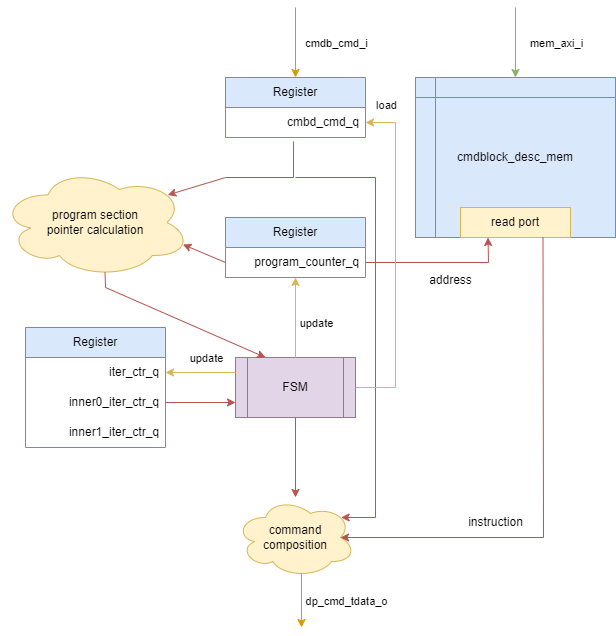

The diagram above was exported from draw.io. Its source (the exported page's mxGraphModel, read from the mxfile embedded in the PNG):
<mxGraphModel dx="2954" dy="1196" grid="1" gridSize="10" guides="1" tooltips="1" connect="1" arrows="1" fold="1" page="1" pageScale="1" pageWidth="827" pageHeight="1169" math="0" shadow="0">
  <root>
    <mxCell id="0" />
    <mxCell id="1" parent="0" />
    <mxCell id="H0Fz4h-i5a_lrvNobBMg-1" value="FSM" style="shape=process;whiteSpace=wrap;html=1;backgroundOutline=1;fillColor=#e1d5e7;strokeColor=#9673a6;" vertex="1" parent="1">
      <mxGeometry x="350" y="490" width="120" height="60" as="geometry" />
    </mxCell>
    <mxCell id="H0Fz4h-i5a_lrvNobBMg-2" value="cmdblock_desc_mem" style="shape=internalStorage;whiteSpace=wrap;html=1;backgroundOutline=1;fillColor=#dae8fc;strokeColor=#6c8ebf;" vertex="1" parent="1">
      <mxGeometry x="530" y="210" width="200" height="160" as="geometry" />
    </mxCell>
    <mxCell id="H0Fz4h-i5a_lrvNobBMg-8" value="Register" style="swimlane;fontStyle=0;childLayout=stackLayout;horizontal=1;startSize=30;horizontalStack=0;resizeParent=1;resizeParentMax=0;resizeLast=0;collapsible=1;marginBottom=0;whiteSpace=wrap;html=1;fillColor=#dae8fc;strokeColor=#6c8ebf;" vertex="1" parent="1">
      <mxGeometry x="140" y="460" width="140" height="120" as="geometry" />
    </mxCell>
    <mxCell id="H0Fz4h-i5a_lrvNobBMg-9" value="iter_ctr_q" style="text;strokeColor=none;fillColor=none;align=right;verticalAlign=middle;spacingLeft=4;spacingRight=4;overflow=hidden;points=[[0,0.5],[1,0.5]];portConstraint=eastwest;rotatable=0;whiteSpace=wrap;html=1;" vertex="1" parent="H0Fz4h-i5a_lrvNobBMg-8">
      <mxGeometry y="30" width="140" height="30" as="geometry" />
    </mxCell>
    <mxCell id="H0Fz4h-i5a_lrvNobBMg-10" value="inner0_iter_ctr_q" style="text;strokeColor=none;fillColor=none;align=right;verticalAlign=middle;spacingLeft=4;spacingRight=4;overflow=hidden;points=[[0,0.5],[1,0.5]];portConstraint=eastwest;rotatable=0;whiteSpace=wrap;html=1;" vertex="1" parent="H0Fz4h-i5a_lrvNobBMg-8">
      <mxGeometry y="60" width="140" height="30" as="geometry" />
    </mxCell>
    <mxCell id="H0Fz4h-i5a_lrvNobBMg-11" value="inner1_iter_ctr_q" style="text;strokeColor=none;fillColor=none;align=right;verticalAlign=middle;spacingLeft=4;spacingRight=4;overflow=hidden;points=[[0,0.5],[1,0.5]];portConstraint=eastwest;rotatable=0;whiteSpace=wrap;html=1;" vertex="1" parent="H0Fz4h-i5a_lrvNobBMg-8">
      <mxGeometry y="90" width="140" height="30" as="geometry" />
    </mxCell>
    <mxCell id="H0Fz4h-i5a_lrvNobBMg-20" value="Register" style="swimlane;fontStyle=0;childLayout=stackLayout;horizontal=1;startSize=30;horizontalStack=0;resizeParent=1;resizeParentMax=0;resizeLast=0;collapsible=1;marginBottom=0;whiteSpace=wrap;html=1;fillColor=#dae8fc;strokeColor=#6c8ebf;" vertex="1" parent="1">
      <mxGeometry x="340" y="210" width="140" height="60" as="geometry">
        <mxRectangle x="340" y="170" width="90" height="30" as="alternateBounds" />
      </mxGeometry>
    </mxCell>
    <mxCell id="H0Fz4h-i5a_lrvNobBMg-21" value="cmbd_cmd_q" style="text;strokeColor=none;fillColor=none;align=right;verticalAlign=middle;spacingLeft=4;spacingRight=4;overflow=hidden;points=[[0,0.5],[1,0.5]];portConstraint=eastwest;rotatable=0;whiteSpace=wrap;html=1;" vertex="1" parent="H0Fz4h-i5a_lrvNobBMg-20">
      <mxGeometry y="30" width="140" height="30" as="geometry" />
    </mxCell>
    <mxCell id="H0Fz4h-i5a_lrvNobBMg-24" value="program section&lt;br&gt;pointer calculation" style="ellipse;shape=cloud;whiteSpace=wrap;html=1;fillColor=#fff2cc;strokeColor=#d6b656;" vertex="1" parent="1">
      <mxGeometry x="115" y="300" width="190" height="110" as="geometry" />
    </mxCell>
    <mxCell id="H0Fz4h-i5a_lrvNobBMg-25" value="command composition" style="ellipse;shape=cloud;whiteSpace=wrap;html=1;fillColor=#fff2cc;strokeColor=#d6b656;" vertex="1" parent="1">
      <mxGeometry x="350" y="630" width="120" height="80" as="geometry" />
    </mxCell>
    <mxCell id="H0Fz4h-i5a_lrvNobBMg-26" value="read port" style="rounded=0;whiteSpace=wrap;html=1;fillColor=#fff2cc;strokeColor=#d6b656;" vertex="1" parent="1">
      <mxGeometry x="575" y="340" width="110" height="30" as="geometry" />
    </mxCell>
    <mxCell id="H0Fz4h-i5a_lrvNobBMg-28" value="" style="endArrow=classic;html=1;rounded=0;exitX=0.486;exitY=1.133;exitDx=0;exitDy=0;exitPerimeter=0;entryX=0.88;entryY=0.25;entryDx=0;entryDy=0;entryPerimeter=0;fillColor=#f8cecc;strokeColor=#b85450;" edge="1" parent="1" source="H0Fz4h-i5a_lrvNobBMg-21" target="H0Fz4h-i5a_lrvNobBMg-24">
      <mxGeometry width="50" height="50" relative="1" as="geometry">
        <mxPoint x="390" y="430" as="sourcePoint" />
        <mxPoint x="450" y="270" as="targetPoint" />
        <Array as="points">
          <mxPoint x="408" y="310" />
          <mxPoint x="340" y="310" />
        </Array>
      </mxGeometry>
    </mxCell>
    <mxCell id="H0Fz4h-i5a_lrvNobBMg-29" value="" style="endArrow=classic;html=1;rounded=0;entryX=0.88;entryY=0.25;entryDx=0;entryDy=0;entryPerimeter=0;fillColor=#f8cecc;strokeColor=#b85450;" edge="1" parent="1" target="H0Fz4h-i5a_lrvNobBMg-25">
      <mxGeometry width="50" height="50" relative="1" as="geometry">
        <mxPoint x="410" y="310" as="sourcePoint" />
        <mxPoint x="440" y="380" as="targetPoint" />
        <Array as="points">
          <mxPoint x="490" y="310" />
          <mxPoint x="490" y="650" />
        </Array>
      </mxGeometry>
    </mxCell>
    <mxCell id="H0Fz4h-i5a_lrvNobBMg-35" value="Register" style="swimlane;fontStyle=0;childLayout=stackLayout;horizontal=1;startSize=30;horizontalStack=0;resizeParent=1;resizeParentMax=0;resizeLast=0;collapsible=1;marginBottom=0;whiteSpace=wrap;html=1;fillColor=#dae8fc;strokeColor=#6c8ebf;" vertex="1" parent="1">
      <mxGeometry x="340" y="350" width="140" height="60" as="geometry" />
    </mxCell>
    <mxCell id="H0Fz4h-i5a_lrvNobBMg-36" value="program_counter_q" style="text;strokeColor=none;fillColor=none;align=right;verticalAlign=middle;spacingLeft=4;spacingRight=4;overflow=hidden;points=[[0,0.5],[1,0.5]];portConstraint=eastwest;rotatable=0;whiteSpace=wrap;html=1;" vertex="1" parent="H0Fz4h-i5a_lrvNobBMg-35">
      <mxGeometry y="30" width="140" height="30" as="geometry" />
    </mxCell>
    <mxCell id="H0Fz4h-i5a_lrvNobBMg-39" value="" style="endArrow=classic;html=1;rounded=0;exitX=0.5;exitY=0;exitDx=0;exitDy=0;entryX=0.5;entryY=1;entryDx=0;entryDy=0;fillColor=#fff2cc;strokeColor=#d6b656;" edge="1" parent="1" source="H0Fz4h-i5a_lrvNobBMg-1" target="H0Fz4h-i5a_lrvNobBMg-35">
      <mxGeometry relative="1" as="geometry">
        <mxPoint x="340" y="410" as="sourcePoint" />
        <mxPoint x="400" y="410" as="targetPoint" />
      </mxGeometry>
    </mxCell>
    <mxCell id="H0Fz4h-i5a_lrvNobBMg-40" value="update" style="edgeLabel;resizable=0;html=1;align=center;verticalAlign=middle;" connectable="0" vertex="1" parent="H0Fz4h-i5a_lrvNobBMg-39">
      <mxGeometry relative="1" as="geometry">
        <mxPoint x="20" y="5" as="offset" />
      </mxGeometry>
    </mxCell>
    <mxCell id="H0Fz4h-i5a_lrvNobBMg-43" value="" style="endArrow=classic;html=1;rounded=0;exitX=0;exitY=0.25;exitDx=0;exitDy=0;entryX=1;entryY=0.5;entryDx=0;entryDy=0;fillColor=#fff2cc;strokeColor=#d6b656;" edge="1" parent="1" source="H0Fz4h-i5a_lrvNobBMg-1" target="H0Fz4h-i5a_lrvNobBMg-9">
      <mxGeometry relative="1" as="geometry">
        <mxPoint x="450" y="460" as="sourcePoint" />
        <mxPoint x="550" y="460" as="targetPoint" />
      </mxGeometry>
    </mxCell>
    <mxCell id="H0Fz4h-i5a_lrvNobBMg-44" value="update" style="edgeLabel;resizable=0;html=1;align=center;verticalAlign=middle;" connectable="0" vertex="1" parent="H0Fz4h-i5a_lrvNobBMg-43">
      <mxGeometry relative="1" as="geometry">
        <mxPoint x="5" y="-15" as="offset" />
      </mxGeometry>
    </mxCell>
    <mxCell id="H0Fz4h-i5a_lrvNobBMg-45" value="" style="endArrow=classic;html=1;rounded=0;exitX=1;exitY=0.5;exitDx=0;exitDy=0;entryX=0;entryY=0.75;entryDx=0;entryDy=0;fillColor=#f8cecc;strokeColor=#b85450;" edge="1" parent="1" source="H0Fz4h-i5a_lrvNobBMg-10" target="H0Fz4h-i5a_lrvNobBMg-1">
      <mxGeometry relative="1" as="geometry">
        <mxPoint x="450" y="460" as="sourcePoint" />
        <mxPoint x="550" y="460" as="targetPoint" />
      </mxGeometry>
    </mxCell>
    <mxCell id="H0Fz4h-i5a_lrvNobBMg-48" value="" style="endArrow=classic;html=1;rounded=0;exitX=0.55;exitY=0.95;exitDx=0;exitDy=0;exitPerimeter=0;entryX=0.25;entryY=0;entryDx=0;entryDy=0;fillColor=#f8cecc;strokeColor=#b85450;" edge="1" parent="1" source="H0Fz4h-i5a_lrvNobBMg-24" target="H0Fz4h-i5a_lrvNobBMg-1">
      <mxGeometry relative="1" as="geometry">
        <mxPoint x="450" y="460" as="sourcePoint" />
        <mxPoint x="550" y="460" as="targetPoint" />
        <Array as="points">
          <mxPoint x="220" y="420" />
        </Array>
      </mxGeometry>
    </mxCell>
    <mxCell id="H0Fz4h-i5a_lrvNobBMg-50" value="" style="endArrow=classic;html=1;rounded=0;exitX=0;exitY=0.5;exitDx=0;exitDy=0;entryX=0.96;entryY=0.7;entryDx=0;entryDy=0;entryPerimeter=0;fillColor=#f8cecc;strokeColor=#b85450;" edge="1" parent="1" source="H0Fz4h-i5a_lrvNobBMg-36" target="H0Fz4h-i5a_lrvNobBMg-24">
      <mxGeometry width="50" height="50" relative="1" as="geometry">
        <mxPoint x="480" y="490" as="sourcePoint" />
        <mxPoint x="530" y="440" as="targetPoint" />
      </mxGeometry>
    </mxCell>
    <mxCell id="H0Fz4h-i5a_lrvNobBMg-51" value="" style="endArrow=classic;html=1;rounded=0;exitX=0.5;exitY=1;exitDx=0;exitDy=0;fillColor=#f8cecc;strokeColor=#b85450;" edge="1" parent="1" source="H0Fz4h-i5a_lrvNobBMg-1" target="H0Fz4h-i5a_lrvNobBMg-25">
      <mxGeometry width="50" height="50" relative="1" as="geometry">
        <mxPoint x="480" y="490" as="sourcePoint" />
        <mxPoint x="530" y="440" as="targetPoint" />
      </mxGeometry>
    </mxCell>
    <mxCell id="H0Fz4h-i5a_lrvNobBMg-52" value="" style="endArrow=classic;html=1;rounded=0;exitX=1;exitY=0.5;exitDx=0;exitDy=0;entryX=0.25;entryY=1;entryDx=0;entryDy=0;fillColor=#f8cecc;strokeColor=#b85450;" edge="1" parent="1" source="H0Fz4h-i5a_lrvNobBMg-36" target="H0Fz4h-i5a_lrvNobBMg-26">
      <mxGeometry width="50" height="50" relative="1" as="geometry">
        <mxPoint x="480" y="490" as="sourcePoint" />
        <mxPoint x="530" y="440" as="targetPoint" />
        <Array as="points">
          <mxPoint x="603" y="395" />
        </Array>
      </mxGeometry>
    </mxCell>
    <mxCell id="H0Fz4h-i5a_lrvNobBMg-53" value="" style="endArrow=classic;html=1;rounded=0;exitX=0.75;exitY=1;exitDx=0;exitDy=0;entryX=0.875;entryY=0.5;entryDx=0;entryDy=0;entryPerimeter=0;fillColor=#f8cecc;strokeColor=#b85450;" edge="1" parent="1" source="H0Fz4h-i5a_lrvNobBMg-26" target="H0Fz4h-i5a_lrvNobBMg-25">
      <mxGeometry width="50" height="50" relative="1" as="geometry">
        <mxPoint x="480" y="490" as="sourcePoint" />
        <mxPoint x="530" y="440" as="targetPoint" />
        <Array as="points">
          <mxPoint x="658" y="670" />
        </Array>
      </mxGeometry>
    </mxCell>
    <mxCell id="H0Fz4h-i5a_lrvNobBMg-54" value="instruction" style="text;html=1;align=center;verticalAlign=middle;resizable=0;points=[];autosize=1;strokeColor=none;fillColor=none;" vertex="1" parent="1">
      <mxGeometry x="570" y="640" width="80" height="30" as="geometry" />
    </mxCell>
    <mxCell id="H0Fz4h-i5a_lrvNobBMg-55" value="" style="endArrow=classic;html=1;rounded=0;exitX=0.55;exitY=0.95;exitDx=0;exitDy=0;exitPerimeter=0;fillColor=#ffe6cc;strokeColor=#d79b00;" edge="1" parent="1" source="H0Fz4h-i5a_lrvNobBMg-25">
      <mxGeometry relative="1" as="geometry">
        <mxPoint x="510" y="460" as="sourcePoint" />
        <mxPoint x="416" y="760" as="targetPoint" />
      </mxGeometry>
    </mxCell>
    <mxCell id="H0Fz4h-i5a_lrvNobBMg-56" value="dp_cmd_tdata_o" style="edgeLabel;resizable=0;html=1;align=center;verticalAlign=middle;" connectable="0" vertex="1" parent="H0Fz4h-i5a_lrvNobBMg-55">
      <mxGeometry relative="1" as="geometry">
        <mxPoint x="44" as="offset" />
      </mxGeometry>
    </mxCell>
    <mxCell id="H0Fz4h-i5a_lrvNobBMg-57" value="" style="endArrow=classic;html=1;rounded=0;exitX=1;exitY=0.5;exitDx=0;exitDy=0;entryX=1;entryY=0.5;entryDx=0;entryDy=0;fillColor=#fff2cc;strokeColor=#d6b656;" edge="1" parent="1" source="H0Fz4h-i5a_lrvNobBMg-1" target="H0Fz4h-i5a_lrvNobBMg-21">
      <mxGeometry relative="1" as="geometry">
        <mxPoint x="600" y="460" as="sourcePoint" />
        <mxPoint x="700" y="460" as="targetPoint" />
        <Array as="points">
          <mxPoint x="510" y="520" />
          <mxPoint x="510" y="255" />
        </Array>
      </mxGeometry>
    </mxCell>
    <mxCell id="H0Fz4h-i5a_lrvNobBMg-58" value="load" style="edgeLabel;resizable=0;html=1;align=center;verticalAlign=middle;" connectable="0" vertex="1" parent="H0Fz4h-i5a_lrvNobBMg-57">
      <mxGeometry relative="1" as="geometry">
        <mxPoint x="-10" y="-155" as="offset" />
      </mxGeometry>
    </mxCell>
    <mxCell id="H0Fz4h-i5a_lrvNobBMg-59" value="" style="endArrow=classic;html=1;rounded=0;entryX=0.5;entryY=0;entryDx=0;entryDy=0;fillColor=#ffe6cc;strokeColor=#d79b00;" edge="1" parent="1" target="H0Fz4h-i5a_lrvNobBMg-20">
      <mxGeometry relative="1" as="geometry">
        <mxPoint x="410" y="140" as="sourcePoint" />
        <mxPoint x="700" y="460" as="targetPoint" />
      </mxGeometry>
    </mxCell>
    <mxCell id="H0Fz4h-i5a_lrvNobBMg-60" value="cmdb_cmd_i" style="edgeLabel;resizable=0;html=1;align=center;verticalAlign=middle;" connectable="0" vertex="1" parent="H0Fz4h-i5a_lrvNobBMg-59">
      <mxGeometry relative="1" as="geometry">
        <mxPoint x="40" as="offset" />
      </mxGeometry>
    </mxCell>
    <mxCell id="H0Fz4h-i5a_lrvNobBMg-61" value="" style="endArrow=classic;html=1;rounded=0;entryX=0.5;entryY=0;entryDx=0;entryDy=0;fillColor=#d5e8d4;strokeColor=#82b366;" edge="1" parent="1" target="H0Fz4h-i5a_lrvNobBMg-2">
      <mxGeometry relative="1" as="geometry">
        <mxPoint x="630" y="140" as="sourcePoint" />
        <mxPoint x="700" y="460" as="targetPoint" />
      </mxGeometry>
    </mxCell>
    <mxCell id="H0Fz4h-i5a_lrvNobBMg-62" value="mem_axi_i" style="edgeLabel;resizable=0;html=1;align=center;verticalAlign=middle;" connectable="0" vertex="1" parent="H0Fz4h-i5a_lrvNobBMg-61">
      <mxGeometry relative="1" as="geometry">
        <mxPoint x="40" as="offset" />
      </mxGeometry>
    </mxCell>
    <mxCell id="H0Fz4h-i5a_lrvNobBMg-63" value="address" style="text;html=1;align=center;verticalAlign=middle;resizable=0;points=[];autosize=1;strokeColor=none;fillColor=none;" vertex="1" parent="1">
      <mxGeometry x="530" y="398" width="70" height="30" as="geometry" />
    </mxCell>
  </root>
</mxGraphModel>